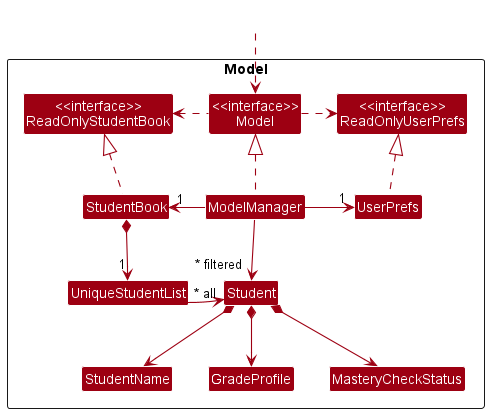

The diagram above was rendered by PlantUML. Its source (embedded in the PNG):
@startuml
!include style.puml
skinparam arrowThickness 1.1
skinparam arrowColor MODEL_COLOR
skinparam classBackgroundColor MODEL_COLOR

Package Model <<Rectangle>>{
Class "<<interface>>\nReadOnlyStudentBook" as ReadOnlyStudentBook
Class "<<interface>>\nReadOnlyUserPrefs" as ReadOnlyUserPrefs
Class "<<interface>>\nModel" as Model
Class StudentBook
Class ModelManager
Class UserPrefs

Class UniqueStudentList
Class Student
Class MasteryCheckStatus
Class StudentName
Class GradeProfile

}

Class HiddenOutside #FFFFFF
HiddenOutside ..> Model

StudentBook .up.|> ReadOnlyStudentBook

ModelManager .up.|> Model
Model .right.> ReadOnlyUserPrefs
Model .left.> ReadOnlyStudentBook
ModelManager -left-> "1" StudentBook
ModelManager -right-> "1" UserPrefs
UserPrefs .up.|> ReadOnlyUserPrefs

StudentBook *--> "1" UniqueStudentList
UniqueStudentList --> "~* all" Student
Student *--> StudentName
Student *--> GradeProfile
Student *--> MasteryCheckStatus

UniqueStudentList -[hidden]right-> Student
StudentName -[hidden]right-> GradeProfile
GradeProfile -[hidden]right-> MasteryCheckStatus


ModelManager -->"~* filtered" Student
@enduml